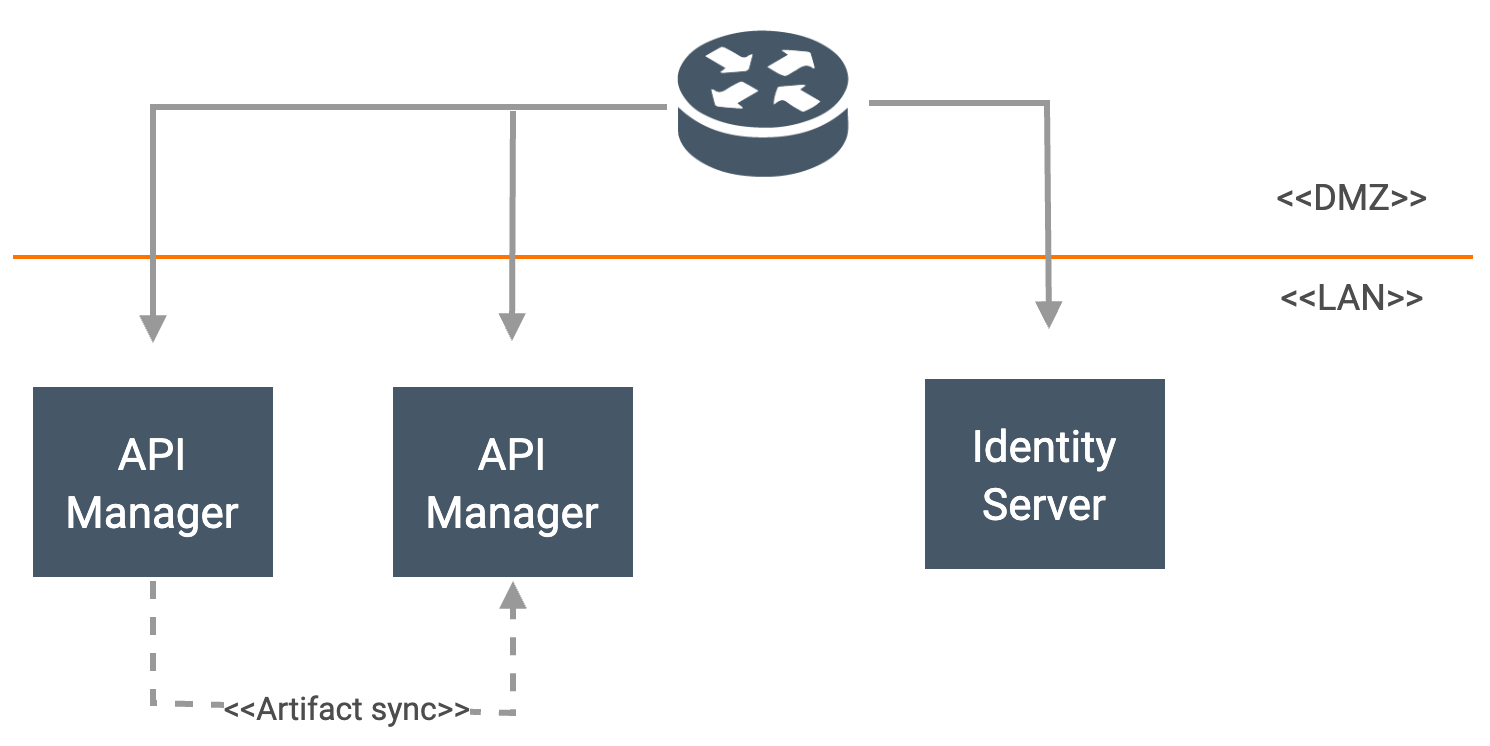

The diagram above was exported from draw.io. Its source (the exported page's mxGraphModel, read from the mxfile embedded in the PNG):
<mxGraphModel dx="4403" dy="1257" grid="0" gridSize="10" guides="1" tooltips="1" connect="1" arrows="1" fold="1" page="1" pageScale="1" pageWidth="850" pageHeight="1100" math="0" shadow="0">
  <root>
    <mxCell id="0" />
    <mxCell id="1" parent="0" />
    <object label="" id="2">
      <mxCell style="endArrow=none;html=1;strokeColor=#ff7300;strokeWidth=2;fontFamily=Roboto;fontSource=https%3A%2F%2Ffonts.googleapis.com%2Fcss%3Ffamily%3DRoboto;fontColor=#4D4D4D;" edge="1" parent="1">
        <mxGeometry width="50" height="50" relative="1" as="geometry">
          <mxPoint x="110" y="362" as="sourcePoint" />
          <mxPoint x="840" y="362" as="targetPoint" />
          <Array as="points" />
        </mxGeometry>
      </mxCell>
    </object>
    <mxCell id="3" value="" style="endArrow=block;html=1;strokeColor=#999999;fontFamily=Roboto;rounded=0;endFill=1;strokeWidth=3;fontSource=https%3A%2F%2Ffonts.googleapis.com%2Fcss%3Ffamily%3DRoboto;fontColor=#4D4D4D;startArrow=none;" edge="1" source="13" parent="1">
      <mxGeometry width="50" height="50" relative="1" as="geometry">
        <mxPoint x="422" y="285.2352941176471" as="sourcePoint" />
        <mxPoint x="628" y="398" as="targetPoint" />
        <Array as="points">
          <mxPoint x="627" y="285" />
        </Array>
      </mxGeometry>
    </mxCell>
    <mxCell id="4" value="" style="endArrow=block;html=1;strokeColor=#999999;fontFamily=Roboto;rounded=0;endFill=1;strokeWidth=3;fontSource=https%3A%2F%2Ffonts.googleapis.com%2Fcss%3Ffamily%3DRoboto;fontColor=#4D4D4D;" edge="1" parent="1">
      <mxGeometry width="50" height="50" relative="1" as="geometry">
        <mxPoint x="437" y="287" as="sourcePoint" />
        <mxPoint x="180" y="405" as="targetPoint" />
        <Array as="points">
          <mxPoint x="180" y="287" />
        </Array>
      </mxGeometry>
    </mxCell>
    <mxCell id="5" value="&lt;span style=&quot;font-size: 22px;&quot;&gt;API Manager&lt;/span&gt;" style="rounded=0;whiteSpace=wrap;html=1;strokeColor=none;fillColor=#465867;fontFamily=Roboto;fontSize=24;fontColor=#FFFFFF;fontSource=https%3A%2F%2Ffonts.googleapis.com%2Fcss%3Ffamily%3DRoboto;" vertex="1" parent="1">
      <mxGeometry x="120" y="427" width="120" height="95" as="geometry" />
    </mxCell>
    <mxCell id="6" value="&lt;span style=&quot;font-size: 22px;&quot;&gt;Identity Server&lt;/span&gt;" style="rounded=0;whiteSpace=wrap;html=1;strokeColor=none;fillColor=#465867;fontFamily=Roboto;fontSize=24;fontColor=#FFFFFF;fontSource=https%3A%2F%2Ffonts.googleapis.com%2Fcss%3Ffamily%3DRoboto;" vertex="1" parent="1">
      <mxGeometry x="566" y="423" width="120" height="95" as="geometry" />
    </mxCell>
    <mxCell id="7" value="&lt;font style=&quot;font-size: 18px&quot;&gt;&amp;lt;&amp;lt;DMZ&amp;gt;&amp;gt;&lt;/font&gt;" style="text;html=1;strokeColor=none;fillColor=none;align=center;verticalAlign=middle;whiteSpace=wrap;rounded=0;fontColor=#4D4D4D;fontFamily=Roboto;fontSource=https%3A%2F%2Ffonts.googleapis.com%2Fcss%3Ffamily%3DRoboto;" vertex="1" parent="1">
      <mxGeometry x="760" y="322" width="40" height="20" as="geometry" />
    </mxCell>
    <mxCell id="8" value="&lt;font style=&quot;font-size: 18px&quot;&gt;&amp;lt;&amp;lt;LAN&amp;gt;&amp;gt;&lt;/font&gt;" style="text;html=1;strokeColor=none;fillColor=none;align=center;verticalAlign=middle;whiteSpace=wrap;rounded=0;fontColor=#4D4D4D;fontFamily=Roboto;fontSource=https%3A%2F%2Ffonts.googleapis.com%2Fcss%3Ffamily%3DRoboto;" vertex="1" parent="1">
      <mxGeometry x="760" y="372" width="40" height="20" as="geometry" />
    </mxCell>
    <mxCell id="9" value="&lt;font style=&quot;font-size: 24px&quot;&gt;&lt;span style=&quot;font-size: 22px&quot;&gt;API Manager&lt;/span&gt;&lt;br style=&quot;font-size: 24px&quot;&gt;&lt;/font&gt;" style="rounded=0;whiteSpace=wrap;html=1;fontSize=24;strokeColor=none;fillColor=#465867;fontFamily=Roboto;fontColor=#FFFFFF;fontSource=https%3A%2F%2Ffonts.googleapis.com%2Fcss%3Ffamily%3DRoboto;" vertex="1" parent="1">
      <mxGeometry x="300" y="427" width="120" height="95" as="geometry" />
    </mxCell>
    <mxCell id="10" value="" style="endArrow=block;html=1;strokeColor=#999999;endFill=1;strokeWidth=3;fontFamily=Roboto;fontSource=https%3A%2F%2Ffonts.googleapis.com%2Fcss%3Ffamily%3DRoboto;fontColor=#4D4D4D;" edge="1" parent="1">
      <mxGeometry width="50" height="50" relative="1" as="geometry">
        <mxPoint x="360" y="288.9999999999998" as="sourcePoint" />
        <mxPoint x="359.5" y="403.9999999999998" as="targetPoint" />
        <Array as="points" />
      </mxGeometry>
    </mxCell>
    <mxCell id="11" value="" style="endArrow=block;dashed=1;html=1;strokeColor=#999999;strokeWidth=3;rounded=0;endFill=1;fontFamily=Roboto;fontSource=https%3A%2F%2Ffonts.googleapis.com%2Fcss%3Ffamily%3DRoboto;fontColor=#4D4D4D;" edge="1" parent="1">
      <mxGeometry width="50" height="50" relative="1" as="geometry">
        <mxPoint x="180" y="523.9999999999998" as="sourcePoint" />
        <mxPoint x="360" y="523.9999999999998" as="targetPoint" />
        <Array as="points">
          <mxPoint x="180" y="585" />
          <mxPoint x="360" y="590" />
        </Array>
      </mxGeometry>
    </mxCell>
    <mxCell id="12" value="&lt;font style=&quot;font-size: 16px;&quot;&gt;&amp;lt;&amp;lt;Artifact sync&amp;gt;&amp;gt;&lt;/font&gt;" style="text;html=1;resizable=0;points=[];align=center;verticalAlign=middle;labelBackgroundColor=#ffffff;fontColor=#4D4D4D;fontSize=16;fontFamily=Roboto;fontSource=https%3A%2F%2Ffonts.googleapis.com%2Fcss%3Ffamily%3DRoboto;" vertex="1" connectable="0" parent="11">
      <mxGeometry x="-0.279" y="-1" relative="1" as="geometry">
        <mxPoint x="45" y="-1" as="offset" />
      </mxGeometry>
    </mxCell>
    <mxCell id="13" value="" style="shape=image;verticalLabelPosition=bottom;labelBackgroundColor=#ffffff;verticalAlign=top;aspect=fixed;imageAspect=0;image=data:image/png,(base64 omitted: 10088 chars);fontFamily=Roboto;fontSource=https%3A%2F%2Ffonts.googleapis.com%2Fcss%3Ffamily%3DRoboto;fontColor=#4D4D4D;" vertex="1" parent="1">
      <mxGeometry x="430" y="239" width="108" height="92" as="geometry" />
    </mxCell>
  </root>
</mxGraphModel>